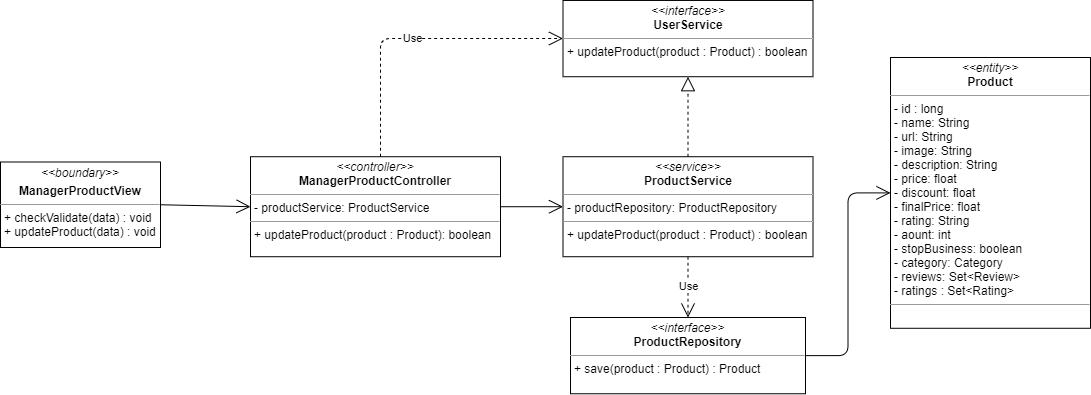

The diagram above was exported from draw.io. Its source (the exported page's mxGraphModel, read from the mxfile embedded in the PNG):
<mxGraphModel dx="1038" dy="1692" grid="1" gridSize="10" guides="1" tooltips="1" connect="1" arrows="1" fold="1" page="1" pageScale="1" pageWidth="827" pageHeight="1169" math="0" shadow="0">
  <root>
    <mxCell id="WIyWlLk6GJQsqaUBKTNV-0" />
    <mxCell id="WIyWlLk6GJQsqaUBKTNV-1" parent="WIyWlLk6GJQsqaUBKTNV-0" />
    <mxCell id="nDqxe64nwww8U4zBPqDA-0" value="&lt;p style=&quot;margin: 0px ; margin-top: 4px ; text-align: center&quot;&gt;&lt;i&gt;&amp;lt;&amp;lt;boundary&amp;gt;&amp;gt;&lt;/i&gt;&lt;/p&gt;&lt;p style=&quot;margin: 0px ; margin-top: 4px ; text-align: center&quot;&gt;&lt;b&gt;ManagerProductView&lt;/b&gt;&lt;/p&gt;&lt;hr size=&quot;1&quot;&gt;&lt;p style=&quot;margin: 0px ; margin-left: 4px&quot;&gt;&lt;span&gt;+ checkValidate(data) : void&lt;/span&gt;&lt;/p&gt;&lt;p style=&quot;margin: 0px ; margin-left: 4px&quot;&gt;&lt;span&gt;+ updateProduct(data) : void&lt;/span&gt;&lt;/p&gt;" style="verticalAlign=top;align=left;overflow=fill;fontSize=12;fontFamily=Helvetica;html=1;" vertex="1" parent="WIyWlLk6GJQsqaUBKTNV-1">
      <mxGeometry x="110" y="124.5" width="160" height="85.5" as="geometry" />
    </mxCell>
    <mxCell id="nDqxe64nwww8U4zBPqDA-1" value="" style="endArrow=open;endFill=1;endSize=12;html=1;entryX=0;entryY=0.5;entryDx=0;entryDy=0;exitX=1;exitY=0.5;exitDx=0;exitDy=0;" edge="1" parent="WIyWlLk6GJQsqaUBKTNV-1" source="nDqxe64nwww8U4zBPqDA-0" target="nDqxe64nwww8U4zBPqDA-5">
      <mxGeometry width="160" relative="1" as="geometry">
        <mxPoint x="341" y="170" as="sourcePoint" />
        <mxPoint x="360" y="168.66999999999996" as="targetPoint" />
      </mxGeometry>
    </mxCell>
    <mxCell id="nDqxe64nwww8U4zBPqDA-2" value="" style="endArrow=open;endFill=1;endSize=12;html=1;exitX=1;exitY=0.5;exitDx=0;exitDy=0;edgeStyle=orthogonalEdgeStyle;" edge="1" parent="WIyWlLk6GJQsqaUBKTNV-1" source="nDqxe64nwww8U4zBPqDA-3" target="nDqxe64nwww8U4zBPqDA-11">
      <mxGeometry width="160" relative="1" as="geometry">
        <mxPoint x="930" y="169" as="sourcePoint" />
        <mxPoint x="1030" y="164.61000000000013" as="targetPoint" />
      </mxGeometry>
    </mxCell>
    <mxCell id="nDqxe64nwww8U4zBPqDA-3" value="&lt;p style=&quot;margin: 0px ; margin-top: 4px ; text-align: center&quot;&gt;&lt;i&gt;&amp;lt;&amp;lt;interface&amp;gt;&amp;gt;&lt;/i&gt;&lt;br&gt;&lt;b&gt;ProductRepository&lt;/b&gt;&lt;/p&gt;&lt;hr size=&quot;1&quot;&gt;&lt;p style=&quot;margin: 0px ; margin-left: 4px&quot;&gt;+ save(product : Product) : Product&lt;/p&gt;" style="verticalAlign=top;align=left;overflow=fill;fontSize=12;fontFamily=Helvetica;html=1;" vertex="1" parent="WIyWlLk6GJQsqaUBKTNV-1">
      <mxGeometry x="680" y="280" width="235" height="76.25" as="geometry" />
    </mxCell>
    <mxCell id="nDqxe64nwww8U4zBPqDA-4" value="&lt;p style=&quot;margin: 0px ; margin-top: 4px ; text-align: center&quot;&gt;&lt;i&gt;&amp;lt;&amp;lt;interface&amp;gt;&amp;gt;&lt;/i&gt;&lt;br&gt;&lt;b&gt;UserService&lt;/b&gt;&lt;/p&gt;&lt;hr size=&quot;1&quot;&gt;&lt;p style=&quot;margin: 0px ; margin-left: 4px&quot;&gt;+ updateProduct(product : Product) : boolean&lt;/p&gt;" style="verticalAlign=top;align=left;overflow=fill;fontSize=12;fontFamily=Helvetica;html=1;" vertex="1" parent="WIyWlLk6GJQsqaUBKTNV-1">
      <mxGeometry x="672.5" y="-37.03" width="250" height="76.25" as="geometry" />
    </mxCell>
    <mxCell id="nDqxe64nwww8U4zBPqDA-5" value="&lt;p style=&quot;margin: 0px ; margin-top: 4px ; text-align: center&quot;&gt;&lt;i&gt;&amp;lt;&amp;lt;controller&amp;gt;&amp;gt;&lt;/i&gt;&lt;br&gt;&lt;b&gt;ManagerProductController&lt;/b&gt;&lt;br&gt;&lt;/p&gt;&lt;hr size=&quot;1&quot;&gt;&lt;p style=&quot;margin: 0px ; margin-left: 4px&quot;&gt;- productService: ProductService&lt;br&gt;&lt;/p&gt;&lt;hr size=&quot;1&quot;&gt;&lt;p style=&quot;margin: 0px ; margin-left: 4px&quot;&gt;+ updateProduct(product : Product): boolean&lt;br&gt;&lt;/p&gt;" style="verticalAlign=top;align=left;overflow=fill;fontSize=12;fontFamily=Helvetica;html=1;" vertex="1" parent="WIyWlLk6GJQsqaUBKTNV-1">
      <mxGeometry x="360" y="119.22" width="250" height="100" as="geometry" />
    </mxCell>
    <mxCell id="nDqxe64nwww8U4zBPqDA-6" value="&lt;p style=&quot;margin: 0px ; margin-top: 4px ; text-align: center&quot;&gt;&lt;i&gt;&amp;lt;&amp;lt;service&amp;gt;&amp;gt;&lt;/i&gt;&lt;br&gt;&lt;b&gt;ProductService&lt;/b&gt;&lt;/p&gt;&lt;hr size=&quot;1&quot;&gt;&lt;p style=&quot;margin: 0px ; margin-left: 4px&quot;&gt;- productRepository: ProductRepository&lt;br&gt;&lt;/p&gt;&lt;hr size=&quot;1&quot;&gt;&lt;p style=&quot;margin: 0px ; margin-left: 4px&quot;&gt;+ updateProduct(product : Product) : boolean&lt;br&gt;&lt;/p&gt;" style="verticalAlign=top;align=left;overflow=fill;fontSize=12;fontFamily=Helvetica;html=1;" vertex="1" parent="WIyWlLk6GJQsqaUBKTNV-1">
      <mxGeometry x="672.5" y="119.22" width="250" height="100" as="geometry" />
    </mxCell>
    <mxCell id="nDqxe64nwww8U4zBPqDA-7" value="Use" style="endArrow=open;endSize=12;dashed=1;html=1;edgeStyle=orthogonalEdgeStyle;" edge="1" parent="WIyWlLk6GJQsqaUBKTNV-1" source="nDqxe64nwww8U4zBPqDA-5" target="nDqxe64nwww8U4zBPqDA-4">
      <mxGeometry width="160" relative="1" as="geometry">
        <mxPoint x="690" y="260" as="sourcePoint" />
        <mxPoint x="850" y="260" as="targetPoint" />
        <Array as="points">
          <mxPoint x="490" y="1" />
        </Array>
      </mxGeometry>
    </mxCell>
    <mxCell id="nDqxe64nwww8U4zBPqDA-8" value="" style="endArrow=block;dashed=1;endFill=0;endSize=12;html=1;" edge="1" parent="WIyWlLk6GJQsqaUBKTNV-1" source="nDqxe64nwww8U4zBPqDA-6" target="nDqxe64nwww8U4zBPqDA-4">
      <mxGeometry width="160" relative="1" as="geometry">
        <mxPoint x="690" y="160" as="sourcePoint" />
        <mxPoint x="850" y="160" as="targetPoint" />
      </mxGeometry>
    </mxCell>
    <mxCell id="nDqxe64nwww8U4zBPqDA-9" value="Use" style="endArrow=open;endSize=12;dashed=1;html=1;" edge="1" parent="WIyWlLk6GJQsqaUBKTNV-1" source="nDqxe64nwww8U4zBPqDA-6" target="nDqxe64nwww8U4zBPqDA-3">
      <mxGeometry width="160" relative="1" as="geometry">
        <mxPoint x="690" y="160" as="sourcePoint" />
        <mxPoint x="850" y="160" as="targetPoint" />
      </mxGeometry>
    </mxCell>
    <mxCell id="nDqxe64nwww8U4zBPqDA-10" value="" style="endArrow=open;endFill=1;endSize=12;html=1;" edge="1" parent="WIyWlLk6GJQsqaUBKTNV-1" source="nDqxe64nwww8U4zBPqDA-5" target="nDqxe64nwww8U4zBPqDA-6">
      <mxGeometry width="160" relative="1" as="geometry">
        <mxPoint x="690" y="160" as="sourcePoint" />
        <mxPoint x="850" y="160" as="targetPoint" />
      </mxGeometry>
    </mxCell>
    <mxCell id="nDqxe64nwww8U4zBPqDA-11" value="&lt;p style=&quot;margin: 0px ; margin-top: 4px ; text-align: center&quot;&gt;&lt;i&gt;&amp;lt;&amp;lt;entity&amp;gt;&amp;gt;&lt;/i&gt;&lt;br&gt;&lt;b&gt;Product&lt;/b&gt;&lt;/p&gt;&lt;hr size=&quot;1&quot;&gt;&lt;p style=&quot;margin: 0px ; margin-left: 4px&quot;&gt;- id : long&lt;/p&gt;&lt;p style=&quot;margin: 0px ; margin-left: 4px&quot;&gt;- name: String&lt;br&gt;- url: String&lt;/p&gt;&lt;p style=&quot;margin: 0px ; margin-left: 4px&quot;&gt;- image: String&lt;/p&gt;&lt;p style=&quot;margin: 0px ; margin-left: 4px&quot;&gt;- description: String&lt;/p&gt;&lt;p style=&quot;margin: 0px ; margin-left: 4px&quot;&gt;- price: float&lt;/p&gt;&lt;p style=&quot;margin: 0px ; margin-left: 4px&quot;&gt;- discount: float&lt;/p&gt;&lt;p style=&quot;margin: 0px ; margin-left: 4px&quot;&gt;- finalPrice: float&lt;/p&gt;&lt;p style=&quot;margin: 0px ; margin-left: 4px&quot;&gt;- rating: String&lt;/p&gt;&lt;p style=&quot;margin: 0px ; margin-left: 4px&quot;&gt;- aount: int&lt;/p&gt;&lt;p style=&quot;margin: 0px ; margin-left: 4px&quot;&gt;- stopBusiness: boolean&lt;/p&gt;&lt;p style=&quot;margin: 0px ; margin-left: 4px&quot;&gt;- category: Category&lt;/p&gt;&lt;p style=&quot;margin: 0px ; margin-left: 4px&quot;&gt;- reviews: Set&amp;lt;Review&amp;gt;&lt;/p&gt;&lt;p style=&quot;margin: 0px ; margin-left: 4px&quot;&gt;- ratings : Set&amp;lt;Rating&amp;gt;&lt;/p&gt;&lt;hr size=&quot;1&quot;&gt;&lt;p style=&quot;margin: 0px ; margin-left: 4px&quot;&gt;&lt;br&gt;&lt;/p&gt;" style="verticalAlign=top;align=left;overflow=fill;fontSize=12;fontFamily=Helvetica;html=1;" vertex="1" parent="WIyWlLk6GJQsqaUBKTNV-1">
      <mxGeometry x="1000" y="20" width="200" height="270.78" as="geometry" />
    </mxCell>
  </root>
</mxGraphModel>